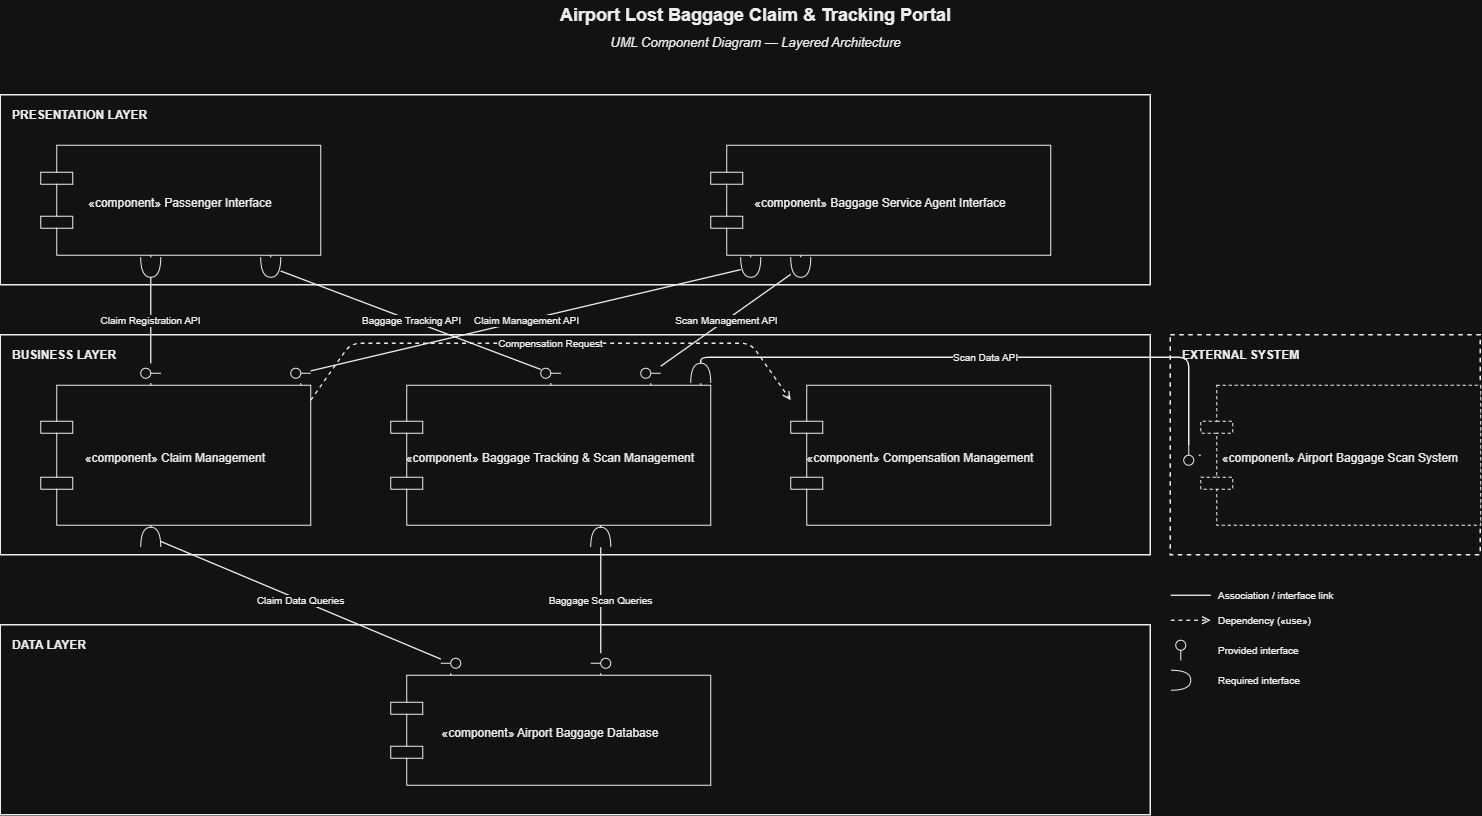

The diagram above was exported from draw.io. Its source (the exported page's mxGraphModel, read from the mxfile embedded in the PNG):
<mxGraphModel dx="1585" dy="1012" grid="1" gridSize="10" guides="1" tooltips="1" connect="1" arrows="1" fold="1" page="1" pageScale="1" pageWidth="1650" pageHeight="900" background="#ffffff" math="0" shadow="0">
  <root>
    <mxCell id="0" />
    <mxCell id="1" parent="0" />
    <mxCell id="title1" parent="1" style="text;html=1;align=center;verticalAlign=middle;fontSize=18;fontStyle=1;fontColor=#000000;" value="Airport Lost Baggage Claim &amp; Tracking Portal" vertex="1">
      <mxGeometry height="30" width="850" x="380" y="5" as="geometry" />
    </mxCell>
    <mxCell id="title2" parent="1" style="text;html=1;align=center;verticalAlign=middle;fontSize=13;fontStyle=2;fontColor=#000000;" value="UML Component Diagram — Layered Architecture" vertex="1">
      <mxGeometry height="25" width="850" x="380" y="35" as="geometry" />
    </mxCell>
    <mxCell id="band_pres" parent="1" style="rounded=0;whiteSpace=wrap;html=1;verticalAlign=top;align=left;fontSize=12;fontStyle=1;spacingLeft=10;spacingTop=6;fillColor=none;strokeColor=#000000;strokeWidth=1.5;fontColor=#000000;" value="PRESENTATION LAYER" vertex="1">
      <mxGeometry height="190" width="1150" x="50" y="100" as="geometry" />
    </mxCell>
    <mxCell id="band_bus" parent="1" style="rounded=0;whiteSpace=wrap;html=1;verticalAlign=top;align=left;fontSize=12;fontStyle=1;spacingLeft=10;spacingTop=6;fillColor=none;strokeColor=#000000;strokeWidth=1.5;fontColor=#000000;" value="BUSINESS LAYER" vertex="1">
      <mxGeometry height="220" width="1150" x="50" y="340" as="geometry" />
    </mxCell>
    <mxCell id="band_data" parent="1" style="rounded=0;whiteSpace=wrap;html=1;verticalAlign=top;align=left;fontSize=12;fontStyle=1;spacingLeft=10;spacingTop=6;fillColor=none;strokeColor=#000000;strokeWidth=1.5;fontColor=#000000;" value="DATA LAYER" vertex="1">
      <mxGeometry height="190" width="1150" x="50" y="630" as="geometry" />
    </mxCell>
    <mxCell id="band_ext" parent="1" style="rounded=0;whiteSpace=wrap;html=1;verticalAlign=top;align=left;fontSize=12;fontStyle=1;spacingLeft=10;spacingTop=6;fillColor=none;strokeColor=#000000;strokeWidth=1.5;dashed=1;fontColor=#000000;" value="EXTERNAL SYSTEM" vertex="1">
      <mxGeometry height="220" width="310" x="1220" y="340" as="geometry" />
    </mxCell>
    <mxCell id="pi" parent="1" style="shape=component;whiteSpace=wrap;html=1;align=center;verticalAlign=middle;fontSize=12;fillColor=#ffffff;strokeColor=#000000;fontColor=#000000;spacingTop=6;" value="«component» Passenger Interface" vertex="1">
      <mxGeometry height="110" width="280" x="90" y="150" as="geometry" />
    </mxCell>
    <mxCell id="bsi" parent="1" style="shape=component;whiteSpace=wrap;html=1;align=center;verticalAlign=middle;fontSize=12;fillColor=#ffffff;strokeColor=#000000;fontColor=#000000;spacingTop=6;" value="«component» Baggage Service Agent Interface" vertex="1">
      <mxGeometry height="110" width="340" x="760" y="150" as="geometry" />
    </mxCell>
    <mxCell id="cm" parent="1" style="shape=component;whiteSpace=wrap;html=1;align=center;verticalAlign=middle;fontSize=12;fillColor=#ffffff;strokeColor=#000000;fontColor=#000000;spacingTop=6;" value="«component» Claim Management" vertex="1">
      <mxGeometry height="140" width="270" x="90" y="390" as="geometry" />
    </mxCell>
    <mxCell id="bt" parent="1" style="shape=component;whiteSpace=wrap;html=1;align=center;verticalAlign=middle;fontSize=12;fillColor=#ffffff;strokeColor=#000000;fontColor=#000000;spacingTop=6;" value="«component» Baggage Tracking &amp; Scan Management" vertex="1">
      <mxGeometry height="140" width="320" x="440" y="390" as="geometry" />
    </mxCell>
    <mxCell id="cmp" parent="1" style="shape=component;whiteSpace=wrap;html=1;align=center;verticalAlign=middle;fontSize=12;fillColor=#ffffff;strokeColor=#000000;fontColor=#000000;spacingTop=6;" value="«component» Compensation Management" vertex="1">
      <mxGeometry height="140" width="260" x="840" y="390" as="geometry" />
    </mxCell>
    <mxCell id="db" parent="1" style="shape=component;whiteSpace=wrap;html=1;align=center;verticalAlign=middle;fontSize=12;fillColor=#ffffff;strokeColor=#000000;fontColor=#000000;spacingTop=6;" value="«component» Airport Baggage Database" vertex="1">
      <mxGeometry height="110" width="320" x="440" y="680" as="geometry" />
    </mxCell>
    <mxCell id="ext" parent="1" style="shape=component;whiteSpace=wrap;html=1;align=center;verticalAlign=middle;fontSize=12;fillColor=#ffffff;strokeColor=#000000;fontColor=#000000;spacingTop=6;dashed=1;" value="«component» Airport Baggage Scan System" vertex="1">
      <mxGeometry height="140" width="280" x="1250" y="390" as="geometry" />
    </mxCell>
    <mxCell id="I1_ball" parent="1" style="shape=lollipop;whiteSpace=wrap;html=1;fillColor=#ffffff;strokeColor=#000000;fontColor=#000000;fontSize=10;direction=north;" value="" vertex="1">
      <mxGeometry height="20" width="20" x="190" y="368" as="geometry" />
    </mxCell>
    <mxCell id="I1_sock" parent="1" style="shape=requiredInterface;whiteSpace=wrap;html=1;fillColor=#ffffff;strokeColor=#000000;fontColor=#000000;fontSize=10;direction=south;" value="" vertex="1">
      <mxGeometry height="20" width="20" x="190" y="262" as="geometry" />
    </mxCell>
    <mxCell id="I1_stub_prov" edge="1" parent="1" source="cm" style="endArrow=none;startArrow=none;html=1;strokeColor=#000000;strokeWidth=1.2;exitX=0.4074;exitY=0.0000;exitDx=0;exitDy=0;" target="I1_ball" value="">
      <mxGeometry relative="1" as="geometry" />
    </mxCell>
    <mxCell id="I1_stub_req" edge="1" parent="1" source="pi" style="endArrow=none;startArrow=none;html=1;strokeColor=#000000;strokeWidth=1.2;exitX=0.3929;exitY=1.0000;exitDx=0;exitDy=0;" target="I1_sock" value="">
      <mxGeometry relative="1" as="geometry" />
    </mxCell>
    <mxCell id="I1_main" edge="1" parent="1" source="I1_ball" style="endArrow=none;startArrow=none;html=1;strokeColor=#000000;strokeWidth=1.3;fontColor=#000000;fontSize=10;labelBackgroundColor=#ffffff;" target="I1_sock" value="Claim Registration API">
      <mxGeometry relative="1" as="geometry" />
    </mxCell>
    <mxCell id="I2_ball" parent="1" style="shape=lollipop;whiteSpace=wrap;html=1;fillColor=#ffffff;strokeColor=#000000;fontColor=#000000;fontSize=10;direction=north;" value="" vertex="1">
      <mxGeometry height="20" width="20" x="590" y="368" as="geometry" />
    </mxCell>
    <mxCell id="I2_sock" parent="1" style="shape=requiredInterface;whiteSpace=wrap;html=1;fillColor=#ffffff;strokeColor=#000000;fontColor=#000000;fontSize=10;direction=south;" value="" vertex="1">
      <mxGeometry height="20" width="20" x="310" y="262" as="geometry" />
    </mxCell>
    <mxCell id="I2_stub_prov" edge="1" parent="1" source="bt" style="endArrow=none;startArrow=none;html=1;strokeColor=#000000;strokeWidth=1.2;exitX=0.5000;exitY=0.0000;exitDx=0;exitDy=0;" target="I2_ball" value="">
      <mxGeometry relative="1" as="geometry" />
    </mxCell>
    <mxCell id="I2_stub_req" edge="1" parent="1" source="pi" style="endArrow=none;startArrow=none;html=1;strokeColor=#000000;strokeWidth=1.2;exitX=0.8214;exitY=1.0000;exitDx=0;exitDy=0;" target="I2_sock" value="">
      <mxGeometry relative="1" as="geometry" />
    </mxCell>
    <mxCell id="I2_main" edge="1" parent="1" source="I2_ball" style="endArrow=none;startArrow=none;html=1;strokeColor=#000000;strokeWidth=1.3;fontColor=#000000;fontSize=10;labelBackgroundColor=#ffffff;" target="I2_sock" value="Baggage Tracking API">
      <mxGeometry relative="1" as="geometry" />
    </mxCell>
    <mxCell id="I3_ball" parent="1" style="shape=lollipop;whiteSpace=wrap;html=1;fillColor=#ffffff;strokeColor=#000000;fontColor=#000000;fontSize=10;direction=north;" value="" vertex="1">
      <mxGeometry height="20" width="20" x="340" y="368" as="geometry" />
    </mxCell>
    <mxCell id="I3_sock" parent="1" style="shape=requiredInterface;whiteSpace=wrap;html=1;fillColor=#ffffff;strokeColor=#000000;fontColor=#000000;fontSize=10;direction=south;" value="" vertex="1">
      <mxGeometry height="20" width="20" x="790" y="262" as="geometry" />
    </mxCell>
    <mxCell id="I3_stub_prov" edge="1" parent="1" source="cm" style="endArrow=none;startArrow=none;html=1;strokeColor=#000000;strokeWidth=1.2;exitX=0.9630;exitY=0.0000;exitDx=0;exitDy=0;" target="I3_ball" value="">
      <mxGeometry relative="1" as="geometry" />
    </mxCell>
    <mxCell id="I3_stub_req" edge="1" parent="1" source="bsi" style="endArrow=none;startArrow=none;html=1;strokeColor=#000000;strokeWidth=1.2;exitX=0.1176;exitY=1.0000;exitDx=0;exitDy=0;" target="I3_sock" value="">
      <mxGeometry relative="1" as="geometry" />
    </mxCell>
    <mxCell id="I3_main" edge="1" parent="1" source="I3_ball" style="endArrow=none;startArrow=none;html=1;strokeColor=#000000;strokeWidth=1.3;fontColor=#000000;fontSize=10;labelBackgroundColor=#ffffff;" target="I3_sock" value="Claim Management API">
      <mxGeometry relative="1" as="geometry" />
    </mxCell>
    <mxCell id="I4_ball" parent="1" style="shape=lollipop;whiteSpace=wrap;html=1;fillColor=#ffffff;strokeColor=#000000;fontColor=#000000;fontSize=10;direction=north;" value="" vertex="1">
      <mxGeometry height="20" width="20" x="690" y="368" as="geometry" />
    </mxCell>
    <mxCell id="I4_sock" parent="1" style="shape=requiredInterface;whiteSpace=wrap;html=1;fillColor=#ffffff;strokeColor=#000000;fontColor=#000000;fontSize=10;direction=south;" value="" vertex="1">
      <mxGeometry height="20" width="20" x="840" y="262" as="geometry" />
    </mxCell>
    <mxCell id="I4_stub_prov" edge="1" parent="1" source="bt" style="endArrow=none;startArrow=none;html=1;strokeColor=#000000;strokeWidth=1.2;exitX=0.8125;exitY=0.0000;exitDx=0;exitDy=0;" target="I4_ball" value="">
      <mxGeometry relative="1" as="geometry" />
    </mxCell>
    <mxCell id="I4_stub_req" edge="1" parent="1" source="bsi" style="endArrow=none;startArrow=none;html=1;strokeColor=#000000;strokeWidth=1.2;exitX=0.2647;exitY=1.0000;exitDx=0;exitDy=0;" target="I4_sock" value="">
      <mxGeometry relative="1" as="geometry" />
    </mxCell>
    <mxCell id="I4_main" edge="1" parent="1" source="I4_ball" style="endArrow=none;startArrow=none;html=1;strokeColor=#000000;strokeWidth=1.3;fontColor=#000000;fontSize=10;labelBackgroundColor=#ffffff;" target="I4_sock" value="Scan Management API">
      <mxGeometry relative="1" as="geometry" />
    </mxCell>
    <mxCell id="I5_ball" parent="1" style="shape=lollipop;whiteSpace=wrap;html=1;fillColor=#ffffff;strokeColor=#000000;fontColor=#000000;fontSize=10;direction=south;" value="" vertex="1">
      <mxGeometry height="20" width="20" x="490" y="658" as="geometry" />
    </mxCell>
    <mxCell id="I5_sock" parent="1" style="shape=requiredInterface;whiteSpace=wrap;html=1;fillColor=#ffffff;strokeColor=#000000;fontColor=#000000;fontSize=10;direction=north;" value="" vertex="1">
      <mxGeometry height="20" width="20" x="190" y="532" as="geometry" />
    </mxCell>
    <mxCell id="I5_stub_prov" edge="1" parent="1" source="db" style="endArrow=none;startArrow=none;html=1;strokeColor=#000000;strokeWidth=1.2;exitX=0.1875;exitY=0.0000;exitDx=0;exitDy=0;" target="I5_ball" value="">
      <mxGeometry relative="1" as="geometry" />
    </mxCell>
    <mxCell id="I5_stub_req" edge="1" parent="1" source="cm" style="endArrow=none;startArrow=none;html=1;strokeColor=#000000;strokeWidth=1.2;exitX=0.4074;exitY=1.0000;exitDx=0;exitDy=0;" target="I5_sock" value="">
      <mxGeometry relative="1" as="geometry" />
    </mxCell>
    <mxCell id="I5_main" edge="1" parent="1" source="I5_ball" style="endArrow=none;startArrow=none;html=1;strokeColor=#000000;strokeWidth=1.3;fontColor=#000000;fontSize=10;labelBackgroundColor=#ffffff;" target="I5_sock" value="Claim Data Queries">
      <mxGeometry relative="1" as="geometry" />
    </mxCell>
    <mxCell id="I6_ball" parent="1" style="shape=lollipop;whiteSpace=wrap;html=1;fillColor=#ffffff;strokeColor=#000000;fontColor=#000000;fontSize=10;direction=south;" value="" vertex="1">
      <mxGeometry height="20" width="20" x="640" y="658" as="geometry" />
    </mxCell>
    <mxCell id="I6_sock" parent="1" style="shape=requiredInterface;whiteSpace=wrap;html=1;fillColor=#ffffff;strokeColor=#000000;fontColor=#000000;fontSize=10;direction=north;" value="" vertex="1">
      <mxGeometry height="20" width="20" x="640" y="532" as="geometry" />
    </mxCell>
    <mxCell id="I6_stub_prov" edge="1" parent="1" source="db" style="endArrow=none;startArrow=none;html=1;strokeColor=#000000;strokeWidth=1.2;exitX=0.6562;exitY=0.0000;exitDx=0;exitDy=0;" target="I6_ball" value="">
      <mxGeometry relative="1" as="geometry" />
    </mxCell>
    <mxCell id="I6_stub_req" edge="1" parent="1" source="bt" style="endArrow=none;startArrow=none;html=1;strokeColor=#000000;strokeWidth=1.2;exitX=0.6562;exitY=1.0000;exitDx=0;exitDy=0;" target="I6_sock" value="">
      <mxGeometry relative="1" as="geometry" />
    </mxCell>
    <mxCell id="I6_main" edge="1" parent="1" source="I6_ball" style="endArrow=none;startArrow=none;html=1;strokeColor=#000000;strokeWidth=1.3;fontColor=#000000;fontSize=10;labelBackgroundColor=#ffffff;" target="I6_sock" value="Baggage Scan Queries">
      <mxGeometry relative="1" as="geometry" />
    </mxCell>
    <mxCell id="I7_ball" parent="1" style="shape=lollipop;whiteSpace=wrap;html=1;fillColor=#ffffff;strokeColor=#000000;fontColor=#000000;fontSize=10;direction=west;" value="" vertex="1">
      <mxGeometry height="20" width="20" x="1228" y="450" as="geometry" />
    </mxCell>
    <mxCell id="I7_sock" parent="1" style="shape=requiredInterface;whiteSpace=wrap;html=1;fillColor=#ffffff;strokeColor=#000000;fontColor=#000000;fontSize=10;direction=north;" value="" vertex="1">
      <mxGeometry height="20" width="20" x="740" y="368" as="geometry" />
    </mxCell>
    <mxCell id="I7_stub_prov" edge="1" parent="1" source="ext" style="endArrow=none;startArrow=none;html=1;strokeColor=#000000;strokeWidth=1.2;exitX=0.0000;exitY=0.5000;exitDx=0;exitDy=0;" target="I7_ball" value="">
      <mxGeometry relative="1" as="geometry" />
    </mxCell>
    <mxCell id="I7_stub_req" edge="1" parent="1" source="bt" style="endArrow=none;startArrow=none;html=1;strokeColor=#000000;strokeWidth=1.2;exitX=0.9688;exitY=0.0000;exitDx=0;exitDy=0;" target="I7_sock" value="">
      <mxGeometry relative="1" as="geometry" />
    </mxCell>
    <mxCell id="I7_main" edge="1" parent="1" source="I7_ball" style="endArrow=none;startArrow=none;html=1;strokeColor=#000000;strokeWidth=1.3;fontColor=#000000;fontSize=10;labelBackgroundColor=#ffffff;" target="I7_sock" value="Scan Data API">
      <mxGeometry relative="1" as="geometry">
        <Array as="points">
          <mxPoint x="1238" y="362" />
          <mxPoint x="750" y="362" />
        </Array>
      </mxGeometry>
    </mxCell>
    <mxCell id="dep_cm_cmp" edge="1" parent="1" source="cm" style="endArrow=open;endFill=0;dashed=1;html=1;strokeColor=#000000;strokeWidth=1.3;fontColor=#000000;fontSize=10;labelBackgroundColor=#ffffff;exitX=1.0000;exitY=0.1071;exitDx=0;exitDy=0;entryX=0.0000;entryY=0.1071;entryDx=0;entryDy=0;" target="cmp" value="Compensation Request">
      <mxGeometry relative="1" as="geometry">
        <Array as="points">
          <mxPoint x="400" y="348" />
          <mxPoint x="800" y="348" />
        </Array>
      </mxGeometry>
    </mxCell>
    <mxCell id="legend_assoc_edge" edge="1" parent="1" style="endArrow=none;html=1;strokeColor=#000000;strokeWidth=1.3;" value="">
      <mxGeometry relative="1" as="geometry">
        <mxPoint x="1220" y="600" as="sourcePoint" />
        <mxPoint x="1260" y="600" as="targetPoint" />
      </mxGeometry>
    </mxCell>
    <mxCell id="legend_assoc_label" parent="1" style="text;html=1;align=left;verticalAlign=middle;fontSize=10;fontColor=#000000;" value="Association / interface link" vertex="1">
      <mxGeometry height="20" width="220" x="1266" y="590" as="geometry" />
    </mxCell>
    <mxCell id="legend_dep_edge" edge="1" parent="1" style="endArrow=open;endFill=0;dashed=1;html=1;strokeColor=#000000;strokeWidth=1.3;" value="">
      <mxGeometry relative="1" as="geometry">
        <mxPoint x="1220" y="625" as="sourcePoint" />
        <mxPoint x="1260" y="625" as="targetPoint" />
      </mxGeometry>
    </mxCell>
    <mxCell id="legend_dep_label" parent="1" style="text;html=1;align=left;verticalAlign=middle;fontSize=10;fontColor=#000000;" value="Dependency («use»)" vertex="1">
      <mxGeometry height="20" width="220" x="1266" y="615" as="geometry" />
    </mxCell>
    <mxCell id="legend_ball" parent="1" style="shape=lollipop;whiteSpace=wrap;html=1;fillColor=#ffffff;strokeColor=#000000;fontColor=#000000;fontSize=10;direction=east;" value="" vertex="1">
      <mxGeometry height="20" width="20" x="1220" y="645" as="geometry" />
    </mxCell>
    <mxCell id="legend_ball_label" parent="1" style="text;html=1;align=left;verticalAlign=middle;fontSize=10;fontColor=#000000;" value="Provided interface" vertex="1">
      <mxGeometry height="20" width="220" x="1266" y="645" as="geometry" />
    </mxCell>
    <mxCell id="legend_sock" parent="1" style="shape=requiredInterface;whiteSpace=wrap;html=1;fillColor=#ffffff;strokeColor=#000000;fontColor=#000000;fontSize=10;direction=east;" value="" vertex="1">
      <mxGeometry height="20" width="20" x="1220" y="675" as="geometry" />
    </mxCell>
    <mxCell id="legend_sock_label" parent="1" style="text;html=1;align=left;verticalAlign=middle;fontSize=10;fontColor=#000000;" value="Required interface" vertex="1">
      <mxGeometry height="20" width="220" x="1266" y="675" as="geometry" />
    </mxCell>
  </root>
</mxGraphModel>